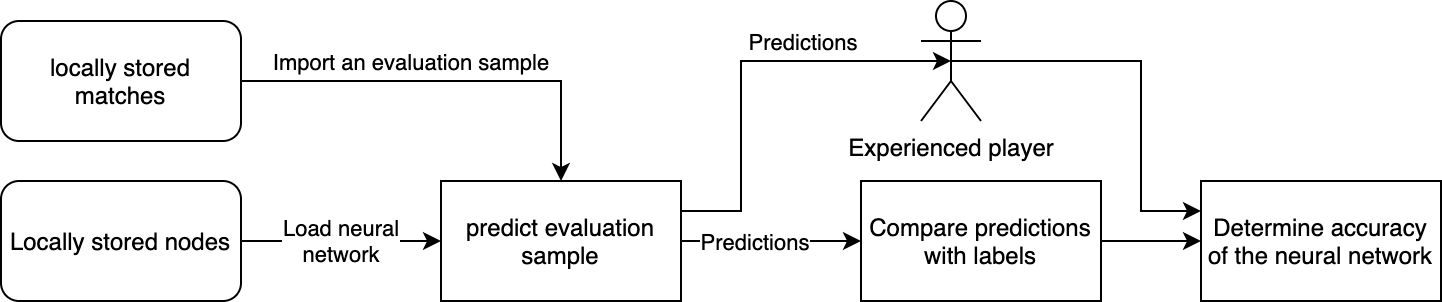

The diagram above was exported from draw.io. Its source (the exported page's mxGraphModel, read from the mxfile embedded in the PNG):
<mxGraphModel dx="692" dy="1731" grid="1" gridSize="10" guides="1" tooltips="1" connect="1" arrows="1" fold="1" page="1" pageScale="1" pageWidth="827" pageHeight="1169" math="0" shadow="0">
  <root>
    <mxCell id="0" />
    <mxCell id="1" parent="0" />
    <mxCell id="4rJ7m1RDSid88OlJvq4T-5" value="Load neural&lt;br&gt;network" style="edgeStyle=orthogonalEdgeStyle;rounded=0;orthogonalLoop=1;jettySize=auto;html=1;exitX=1;exitY=0.5;exitDx=0;exitDy=0;entryX=0;entryY=0.5;entryDx=0;entryDy=0;" edge="1" parent="1" source="4rJ7m1RDSid88OlJvq4T-1" target="4rJ7m1RDSid88OlJvq4T-2">
      <mxGeometry relative="1" as="geometry" />
    </mxCell>
    <mxCell id="4rJ7m1RDSid88OlJvq4T-1" value="Locally stored nodes" style="rounded=1;whiteSpace=wrap;html=1;" vertex="1" parent="1">
      <mxGeometry x="80" y="120" width="120" height="60" as="geometry" />
    </mxCell>
    <mxCell id="4rJ7m1RDSid88OlJvq4T-8" style="edgeStyle=orthogonalEdgeStyle;rounded=0;orthogonalLoop=1;jettySize=auto;html=1;exitX=1;exitY=0.5;exitDx=0;exitDy=0;entryX=0;entryY=0.5;entryDx=0;entryDy=0;" edge="1" parent="1" source="4rJ7m1RDSid88OlJvq4T-2" target="4rJ7m1RDSid88OlJvq4T-7">
      <mxGeometry relative="1" as="geometry" />
    </mxCell>
    <mxCell id="4rJ7m1RDSid88OlJvq4T-14" value="Predictions" style="edgeLabel;html=1;align=center;verticalAlign=middle;resizable=0;points=[];" vertex="1" connectable="0" parent="4rJ7m1RDSid88OlJvq4T-8">
      <mxGeometry x="-0.2" relative="1" as="geometry">
        <mxPoint as="offset" />
      </mxGeometry>
    </mxCell>
    <mxCell id="4rJ7m1RDSid88OlJvq4T-15" value="Predictions" style="edgeLabel;html=1;align=center;verticalAlign=middle;resizable=0;points=[];" vertex="1" connectable="0" parent="4rJ7m1RDSid88OlJvq4T-8">
      <mxGeometry x="-0.2" relative="1" as="geometry">
        <mxPoint x="24" y="-100" as="offset" />
      </mxGeometry>
    </mxCell>
    <mxCell id="4rJ7m1RDSid88OlJvq4T-10" style="edgeStyle=orthogonalEdgeStyle;rounded=0;orthogonalLoop=1;jettySize=auto;html=1;exitX=1;exitY=0.25;exitDx=0;exitDy=0;entryX=0.5;entryY=0.5;entryDx=0;entryDy=0;entryPerimeter=0;" edge="1" parent="1" source="4rJ7m1RDSid88OlJvq4T-2" target="4rJ7m1RDSid88OlJvq4T-9">
      <mxGeometry relative="1" as="geometry">
        <Array as="points">
          <mxPoint x="450" y="135" />
          <mxPoint x="450" y="60" />
        </Array>
      </mxGeometry>
    </mxCell>
    <mxCell id="4rJ7m1RDSid88OlJvq4T-2" value="predict evaluation sample" style="rounded=0;whiteSpace=wrap;html=1;" vertex="1" parent="1">
      <mxGeometry x="300" y="120" width="120" height="60" as="geometry" />
    </mxCell>
    <mxCell id="4rJ7m1RDSid88OlJvq4T-4" style="edgeStyle=orthogonalEdgeStyle;rounded=0;orthogonalLoop=1;jettySize=auto;html=1;exitX=1;exitY=0.5;exitDx=0;exitDy=0;entryX=0.5;entryY=0;entryDx=0;entryDy=0;" edge="1" parent="1" source="4rJ7m1RDSid88OlJvq4T-3" target="4rJ7m1RDSid88OlJvq4T-2">
      <mxGeometry relative="1" as="geometry" />
    </mxCell>
    <mxCell id="4rJ7m1RDSid88OlJvq4T-6" value="Import an evaluation sample" style="edgeLabel;html=1;align=center;verticalAlign=middle;resizable=0;points=[];" vertex="1" connectable="0" parent="4rJ7m1RDSid88OlJvq4T-4">
      <mxGeometry x="-0.2133" relative="1" as="geometry">
        <mxPoint x="1" y="-10" as="offset" />
      </mxGeometry>
    </mxCell>
    <mxCell id="4rJ7m1RDSid88OlJvq4T-3" value="locally stored matches" style="rounded=1;whiteSpace=wrap;html=1;" vertex="1" parent="1">
      <mxGeometry x="80" y="40" width="120" height="60" as="geometry" />
    </mxCell>
    <mxCell id="4rJ7m1RDSid88OlJvq4T-18" style="edgeStyle=orthogonalEdgeStyle;rounded=0;orthogonalLoop=1;jettySize=auto;html=1;exitX=1;exitY=0.5;exitDx=0;exitDy=0;entryX=0;entryY=0.5;entryDx=0;entryDy=0;" edge="1" parent="1" source="4rJ7m1RDSid88OlJvq4T-7" target="4rJ7m1RDSid88OlJvq4T-16">
      <mxGeometry relative="1" as="geometry" />
    </mxCell>
    <mxCell id="4rJ7m1RDSid88OlJvq4T-7" value="Compare predictions with labels" style="rounded=0;whiteSpace=wrap;html=1;" vertex="1" parent="1">
      <mxGeometry x="510" y="120" width="120" height="60" as="geometry" />
    </mxCell>
    <mxCell id="4rJ7m1RDSid88OlJvq4T-17" style="edgeStyle=orthogonalEdgeStyle;rounded=0;orthogonalLoop=1;jettySize=auto;html=1;exitX=0.5;exitY=0.5;exitDx=0;exitDy=0;exitPerimeter=0;entryX=0;entryY=0.25;entryDx=0;entryDy=0;" edge="1" parent="1" source="4rJ7m1RDSid88OlJvq4T-9" target="4rJ7m1RDSid88OlJvq4T-16">
      <mxGeometry relative="1" as="geometry">
        <Array as="points">
          <mxPoint x="650" y="60" />
          <mxPoint x="650" y="135" />
        </Array>
      </mxGeometry>
    </mxCell>
    <mxCell id="4rJ7m1RDSid88OlJvq4T-9" value="Experienced player" style="shape=umlActor;verticalLabelPosition=bottom;verticalAlign=top;html=1;outlineConnect=0;" vertex="1" parent="1">
      <mxGeometry x="540" y="30" width="30" height="60" as="geometry" />
    </mxCell>
    <mxCell id="4rJ7m1RDSid88OlJvq4T-16" value="Determine accuracy of the neural network" style="rounded=0;whiteSpace=wrap;html=1;" vertex="1" parent="1">
      <mxGeometry x="680" y="120" width="120" height="60" as="geometry" />
    </mxCell>
  </root>
</mxGraphModel>